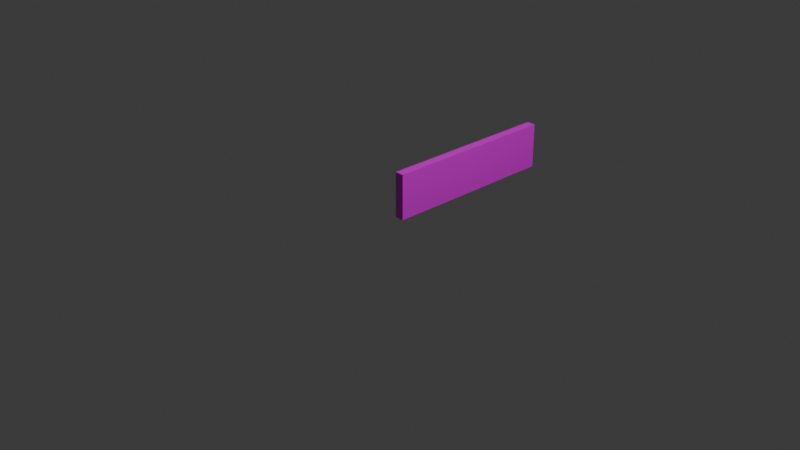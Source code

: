 # Source: commercial-window_straight_2x1.blend  (saved by Blender 4.1.24; exported with 4.5.12 LTS)
import bpy
from mathutils import Matrix  # noqa: F401  (used for matrix-valued properties, if any)

bpy.ops.wm.read_factory_settings(use_empty=True)
scene = bpy.context.scene
scene.name = 'Scene'

# ---- collections
col_collection = bpy.data.collections.new('Collection'); scene.collection.children.link(col_collection)

# ---- images (referenced by path relative to the original .blend; pixels are not part of the script)
import os
ASSET_DIR = os.environ.get("B2B_ASSET_DIR", "")  # directory of the original .blend (textures are referenced by path, not embedded)
HERE = os.path.dirname(os.path.abspath(__file__))  # packed textures are extracted next to this script under _unpacked/

def load_image(name, relpath, width, height, colorspace="sRGB"):
    """Load a texture the original file referenced (path relative to the .blend, or extracted next to this script)."""
    p = next((c for c in (os.path.join(HERE, relpath), os.path.join(ASSET_DIR, relpath)) if relpath and os.path.exists(c)), "")
    if p:
        img = bpy.data.images.load(p, check_existing=True)
        img.name = name
    else:  # same state as the original file: an image datablock whose file is absent (Cycles renders it pink)
        img = bpy.data.images.new(name, width, height)
        img.source = "FILE"
        img.filepath = "//" + (relpath or name)
    img.colorspace_settings.name = colorspace
    return img
img_untitled = load_image('Untitled', '', 1024, 1024, 'sRGB')

# ---- materials (node trees are filled in below, after node groups)
mat_material_001 = bpy.data.materials.new('Material.001')
mat_material_001.use_transparent_shadow = False

# ---- material node trees
mat_material_001.use_nodes = True; mat_material_001.node_tree.nodes.clear()
_N = mat_material_001.node_tree.nodes; _L = mat_material_001.node_tree.links
n0 = _N.new('ShaderNodeBsdfPrincipled'); n0.name = 'Principled BSDF'; n0.location = (10, 300)
n1 = _N.new('ShaderNodeOutputMaterial'); n1.name = 'Material Output'; n1.location = (300, 300)
n2 = _N.new('ShaderNodeTexImage'); n2.name = 'Image Texture'; n2.location = (-280, 260)
n2.image = img_untitled
_L.new(n0.outputs[0], n1.inputs[0])
_L.new(n2.outputs[0], n0.inputs[0])
n1.is_active_output = True

# ---- world
world_world = bpy.data.worlds.new('World'); scene.world = world_world
world_world.use_nodes = True; world_world.node_tree.nodes.clear()
_N = world_world.node_tree.nodes; _L = world_world.node_tree.links
n0 = _N.new('ShaderNodeOutputWorld'); n0.name = 'World Output'; n0.location = (300, 300)
n1 = _N.new('ShaderNodeBackground'); n1.name = 'Background'; n1.location = (10, 300)
n1.inputs[0].default_value = (0.05088, 0.05088, 0.05088, 1.0)
_L.new(n1.outputs[0], n0.inputs[0])
n0.is_active_output = True
world_world.color = (0.05088, 0.05088, 0.05088)
world_world.use_sun_shadow = False
world_world.sun_shadow_jitter_overblur = 0.0

# ---- cameras
cam_camera = bpy.data.cameras.new('Camera')
cam_camera.clip_end = 100.0
cam_camera.ortho_scale = 7.314

# ---- lights
light_light = bpy.data.lights.new('Light', 'POINT')
light_light.transmission_factor = 0.0
light_light.energy = 1000.0
light_light.shadow_soft_size = 0.1
light_light.shadow_maximum_resolution = 0.006
light_light.use_absolute_resolution = True

# ---- meshes
me_commercial_window_straight_1x1 = bpy.data.meshes.new('commercial-window_straight_1x1')
me_commercial_window_straight_1x1.from_pydata([(-50.0, 0.0, 0.0), (-50.0, 0.0, 500.0), (-50.0, 2000.0, 0.0), (-50.0, 2000.0, 500.0), (50.0, 2000.0, 0.0), (50.0, 0.0, 500.0), (50.0, 0.0, 0.0), (50.0, 2000.0, 500.0)], [], [(1, 5, 7, 3), (1, 3, 2, 0), (3, 7, 4, 2), (0, 6, 5, 1), (2, 4, 6, 0), (4, 7, 5, 6)])
me_commercial_window_straight_1x1.polygons.foreach_set('use_smooth', [True] * 6)
_k = set([(0, 1), (0, 2), (0, 6), (1, 3), (1, 5), (2, 3), (2, 4), (3, 7), (4, 6), (4, 7), (5, 6), (5, 7)])
me_commercial_window_straight_1x1.attributes.new('sharp_edge', 'BOOLEAN', 'EDGE').data.foreach_set('value', [ (min(e.vertices), max(e.vertices)) in _k for e in me_commercial_window_straight_1x1.edges])
_uv = me_commercial_window_straight_1x1.uv_layers.new(name='UVMap')
_uv.uv.foreach_set('vector', [0.0001061, 0.5906, 0.0001061, 0.5, 2.0, 0.5, 2.0, 0.5906, 2.0, 0.5, 0.0001061, 0.5, 0.0001061, 3.535e-05, 2.0, 3.523e-05, 1.091, 0.5, 1.0, 0.5, 1.0, 4.47e-05, 1.091, 4.472e-05, -0.09371, 4.469e-05, -0.003098, 4.47e-05, -0.003098, 0.5, -0.09371, 0.5, 2.0, -0.09057, 2.0, 3.541e-05, 0.0001061, 3.529e-05, 0.0001061, -0.09057, 2.0, 3.541e-05, 2.0, 0.5, 0.0001061, 0.5, 0.0001062, 3.529e-05])
me_commercial_window_straight_1x1.materials.append(mat_material_001)
me_commercial_window_straight_1x1.update()
me_commercial_window_straight_1x1.normals_split_custom_set([tuple(v) for v in zip(*[iter([0.0, 0.0, 1.0, 0.0, 0.0, 1.0, 0.0, 0.0, 1.0, 0.0, 0.0, 1.0, -1.0, 0.0, 0.0, -1.0, 0.0, 0.0, -1.0, 0.0, 0.0, -1.0, 0.0, 0.0, 0.0, 1.0, 0.0, 0.0, 1.0, 0.0, 0.0, 1.0, 0.0, 0.0, 1.0, 0.0, 0.0, -1.0, 0.0, 0.0, -1.0, 0.0, 0.0, -1.0, 0.0, 0.0, -1.0, 0.0, 0.0, 0.0, -1.0, 0.0, 0.0, -1.0, 0.0, 0.0, -1.0, 0.0, 0.0, -1.0, 1.0, 0.0, 0.0, 1.0, 0.0, 0.0, 1.0, 0.0, 0.0, 1.0, 0.0, 0.0])] * 3)])

# ---- objects
ob_light = bpy.data.objects.new('Light', light_light)
ob_camera = bpy.data.objects.new('Camera', cam_camera)
ob_commercial_window_straight_1x1 = bpy.data.objects.new('commercial-window_straight_1x1', me_commercial_window_straight_1x1)

# ---- transforms, parenting, visibility, modifiers, constraints
ob_light.location = (4.076, 1.005, 5.904)
ob_light.rotation_euler = (0.6503, 0.05522, 1.866)
ob_light.lock_rotations_4d = False
ob_light.empty_display_type = 'ARROWS'
ob_light.color = (0.0, 0.0, 0.0, 0.0)
ob_light.lineart.crease_threshold = 0.0
ob_camera.location = (7.359, -6.926, 4.958)
ob_camera.rotation_euler = (1.109, 0.0, 0.8149)
ob_camera.lock_rotations_4d = False
ob_camera.empty_display_type = 'ARROWS'
ob_camera.color = (0.0, 0.0, 0.0, 0.0)
ob_camera.display_type = 'WIRE'
ob_camera.lineart.crease_threshold = 0.0
ob_commercial_window_straight_1x1.location = (0.0, 0.0, 0.0)
ob_commercial_window_straight_1x1.scale = (0.001, 0.001, 0.001)

# ---- collection membership
col_collection.objects.link(ob_light)
col_collection.objects.link(ob_camera)
col_collection.objects.link(ob_commercial_window_straight_1x1)

# ---- scene / render settings (as saved in the file)
scene.camera = ob_camera
scene.frame_start = 1; scene.frame_end = 250; scene.frame_set(1)
scene.render.engine = 'BLENDER_EEVEE_NEXT'
scene.cycles.sampling_pattern = 'TABULATED_SOBOL'
scene.eevee.ray_tracing_options.trace_max_roughness = 0.0
bpy.context.view_layer.update()
